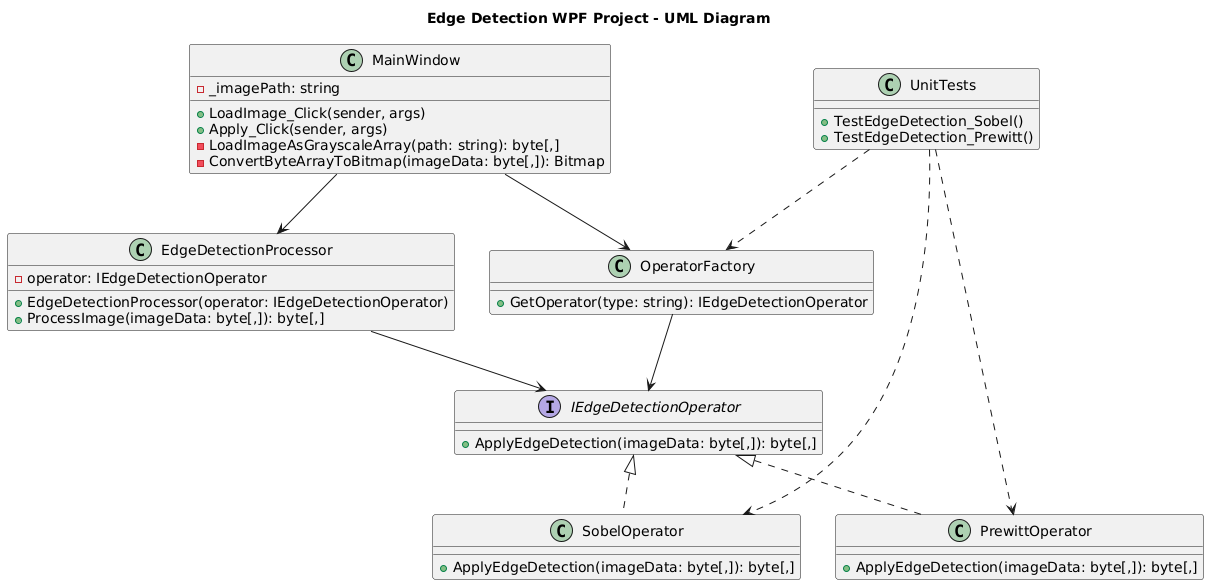

The diagram above was rendered by PlantUML. Its source (embedded in the PNG):
@startuml
title Edge Detection WPF Project - UML Diagram

interface IEdgeDetectionOperator {
    +ApplyEdgeDetection(imageData: byte[,]): byte[,]
}

class SobelOperator implements IEdgeDetectionOperator {
    +ApplyEdgeDetection(imageData: byte[,]): byte[,]
}

class PrewittOperator implements IEdgeDetectionOperator {
    +ApplyEdgeDetection(imageData: byte[,]): byte[,]
}

class EdgeDetectionProcessor {
    -operator: IEdgeDetectionOperator
    +EdgeDetectionProcessor(operator: IEdgeDetectionOperator)
    +ProcessImage(imageData: byte[,]): byte[,]
}

class OperatorFactory {
    +GetOperator(type: string): IEdgeDetectionOperator
}

class MainWindow {
    -_imagePath: string
    +LoadImage_Click(sender, args)
    +Apply_Click(sender, args)
    -LoadImageAsGrayscaleArray(path: string): byte[,]
    -ConvertByteArrayToBitmap(imageData: byte[,]): Bitmap
}

class UnitTests {
    +TestEdgeDetection_Sobel()
    +TestEdgeDetection_Prewitt()
}

MainWindow --> OperatorFactory
MainWindow --> EdgeDetectionProcessor
EdgeDetectionProcessor --> IEdgeDetectionOperator
OperatorFactory --> IEdgeDetectionOperator
UnitTests ..> SobelOperator
UnitTests ..> PrewittOperator
UnitTests ..> OperatorFactory
@enduml